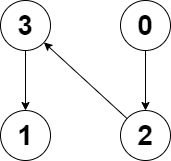

The diagram above was exported from draw.io. Its source (the exported page's mxGraphModel, read from the mxfile embedded in the PNG):
<mxGraphModel dx="1038" dy="579" grid="1" gridSize="10" guides="1" tooltips="1" connect="1" arrows="1" fold="1" page="1" pageScale="1" pageWidth="827" pageHeight="1169" math="0" shadow="0">
  <root>
    <mxCell id="0" />
    <mxCell id="1" parent="0" />
    <mxCell id="GN2mAugMqdRmArBGz6PM-11" value="&lt;span style=&quot;font-size: 28px;&quot;&gt;&lt;b&gt;1&lt;/b&gt;&lt;/span&gt;" style="ellipse;whiteSpace=wrap;html=1;aspect=fixed;" vertex="1" parent="1">
      <mxGeometry x="390" y="230" width="50" height="50" as="geometry" />
    </mxCell>
    <mxCell id="GN2mAugMqdRmArBGz6PM-12" value="&lt;span style=&quot;font-size: 28px;&quot;&gt;&lt;b&gt;0&lt;/b&gt;&lt;/span&gt;" style="ellipse;whiteSpace=wrap;html=1;aspect=fixed;" vertex="1" parent="1">
      <mxGeometry x="510" y="120" width="50" height="50" as="geometry" />
    </mxCell>
    <mxCell id="GN2mAugMqdRmArBGz6PM-13" value="&lt;span style=&quot;font-size: 28px;&quot;&gt;&lt;b&gt;2&lt;/b&gt;&lt;/span&gt;" style="ellipse;whiteSpace=wrap;html=1;aspect=fixed;" vertex="1" parent="1">
      <mxGeometry x="510" y="230" width="50" height="50" as="geometry" />
    </mxCell>
    <mxCell id="GN2mAugMqdRmArBGz6PM-14" value="&lt;span style=&quot;font-size: 28px;&quot;&gt;&lt;b&gt;3&lt;/b&gt;&lt;/span&gt;" style="ellipse;whiteSpace=wrap;html=1;aspect=fixed;" vertex="1" parent="1">
      <mxGeometry x="390" y="120" width="50" height="50" as="geometry" />
    </mxCell>
    <mxCell id="GN2mAugMqdRmArBGz6PM-15" value="" style="endArrow=classic;html=1;rounded=0;fontSize=28;" edge="1" parent="1" source="GN2mAugMqdRmArBGz6PM-14" target="GN2mAugMqdRmArBGz6PM-11">
      <mxGeometry width="50" height="50" relative="1" as="geometry">
        <mxPoint x="370" y="150" as="sourcePoint" />
        <mxPoint x="440" y="260" as="targetPoint" />
      </mxGeometry>
    </mxCell>
    <mxCell id="GN2mAugMqdRmArBGz6PM-16" value="" style="endArrow=classic;html=1;rounded=0;fontSize=28;" edge="1" parent="1" source="GN2mAugMqdRmArBGz6PM-12" target="GN2mAugMqdRmArBGz6PM-13">
      <mxGeometry width="50" height="50" relative="1" as="geometry">
        <mxPoint x="390" y="310" as="sourcePoint" />
        <mxPoint x="440" y="260" as="targetPoint" />
      </mxGeometry>
    </mxCell>
    <mxCell id="GN2mAugMqdRmArBGz6PM-17" value="" style="endArrow=classic;html=1;rounded=0;fontSize=28;" edge="1" parent="1" source="GN2mAugMqdRmArBGz6PM-13" target="GN2mAugMqdRmArBGz6PM-14">
      <mxGeometry width="50" height="50" relative="1" as="geometry">
        <mxPoint x="390" y="310" as="sourcePoint" />
        <mxPoint x="440" y="260" as="targetPoint" />
      </mxGeometry>
    </mxCell>
  </root>
</mxGraphModel>